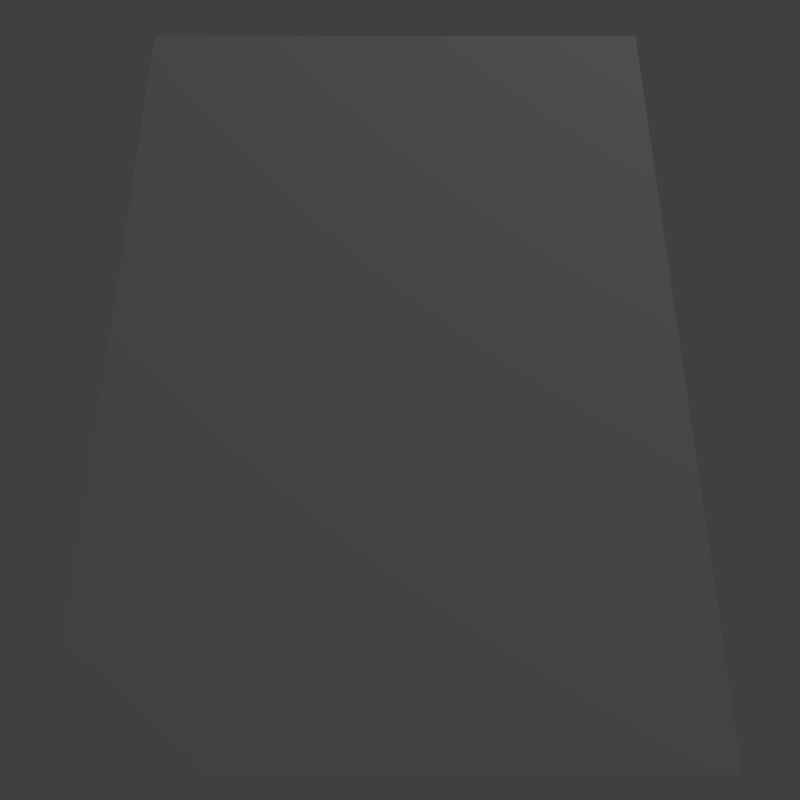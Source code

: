 # Source: ramp_test.blend  (saved by Blender 2.79.0; exported with 4.5.12 LTS)
import bpy
from mathutils import Matrix  # noqa: F401  (used for matrix-valued properties, if any)

bpy.ops.wm.read_factory_settings(use_empty=True)
scene = bpy.context.scene
scene.name = 'Scene'

# ---- collections
col_collection_1 = bpy.data.collections.new('Collection 1'); scene.collection.children.link(col_collection_1)

# ---- materials (node trees are filled in below, after node groups)
mat_material = bpy.data.materials.new('Material')
mat_material.alpha_threshold = 0.0
mat_material.use_transparent_shadow = False
mat_material.roughness = 0.5
mat_material.line_color = (0.0, 0.0, 0.0, 1.0)

# ---- material node trees

# ---- world
world_world = bpy.data.worlds.new('World'); scene.world = world_world
world_world.color = (0.05088, 0.05088, 0.05088)
world_world.use_sun_shadow = False
world_world.sun_shadow_jitter_overblur = 0.0
world_world.cycles.sampling_method = 'MANUAL'

# ---- cameras
cam_camera_001 = bpy.data.cameras.new('Camera.001')
cam_camera_001.clip_end = 100.0
cam_camera_001.lens = 35.0
cam_camera_001.sensor_width = 32.0
cam_camera_001.sensor_height = 18.0
cam_camera_001.display_size = 2.0
cam_camera_001.dof.focus_distance = 0.0
cam_camera_001.dof.aperture_fstop = 128.0
cam_camera_001.dof.aperture_blades = 6

# ---- lights
light_lamp = bpy.data.lights.new('Lamp', 'POINT')
light_lamp.transmission_factor = 0.0
light_lamp.cutoff_distance = 30.0
light_lamp.energy = 100.0
light_lamp.shadow_buffer_clip_start = 1.001
light_lamp.shadow_soft_size = 0.1
light_lamp.shadow_maximum_resolution = 0.006
light_lamp.use_absolute_resolution = True

# ---- meshes
me_cube = bpy.data.meshes.new('Cube')
me_cube.from_pydata([(1.0, 1.0, -1.0), (1.0, -1.0, -1.0), (-1.0, -1.0, -1.0), (-1.0, 1.0, -1.0), (1.0, 1.0, 1.0), (-1.0, 1.0, 1.0)], [], [(0, 1, 2, 3), (0, 4, 1), (2, 5, 3), (4, 0, 3, 5), (1, 4, 5, 2)])
me_cube.materials.append(mat_material)
me_cube.use_remesh_preserve_volume = False
me_cube.use_remesh_preserve_attributes = False
me_cube.use_mirror_vertex_groups = False
me_cube.update()

# ---- objects
ob_camera = bpy.data.objects.new('Camera', cam_camera_001)
ob_cube = bpy.data.objects.new('Cube', me_cube)
ob_lamp = bpy.data.objects.new('Lamp', light_lamp)

# ---- transforms, parenting, visibility, modifiers, constraints
ob_camera.location = (0.0206, -2.942, 0.9079)
ob_camera.rotation_euler = (1.2, 0.0, 0.0)
ob_camera.lineart.crease_threshold = 0.0
ob_cube.location = (0.0, 0.0, 0.0)
ob_cube.lock_rotations_4d = False
ob_cube.empty_display_type = 'ARROWS'
ob_cube.lineart.crease_threshold = 0.0
ob_lamp.location = (4.076, 1.005, 5.904)
ob_lamp.rotation_euler = (0.6503, 0.05522, 1.866)
ob_lamp.lock_rotations_4d = False
ob_lamp.empty_display_type = 'ARROWS'
ob_lamp.color = (0.0, 0.0, 0.0, 0.0)
ob_lamp.lineart.crease_threshold = 0.0

# ---- collection membership
col_collection_1.objects.link(ob_camera)
col_collection_1.objects.link(ob_cube)
col_collection_1.objects.link(ob_lamp)

# ---- scene / render settings (as saved in the file)
scene.camera = ob_camera
scene.frame_start = 1; scene.frame_end = 250; scene.frame_set(1)
scene.render.engine = 'BLENDER_EEVEE_NEXT'
scene.render.resolution_x = 48
scene.render.resolution_y = 48
scene.render.dither_intensity = 0.0
scene.render.film_transparent = True
scene.cycles.use_denoising = False
scene.cycles.samples = 128
scene.cycles.sampling_pattern = 'TABULATED_SOBOL'
scene.cycles.use_adaptive_sampling = False
scene.cycles.use_light_tree = False
scene.cycles.blur_glossy = 0.0
scene.cycles.sample_clamp_indirect = 0.0
scene.view_settings.view_transform = 'Standard'
bpy.context.view_layer.update()
